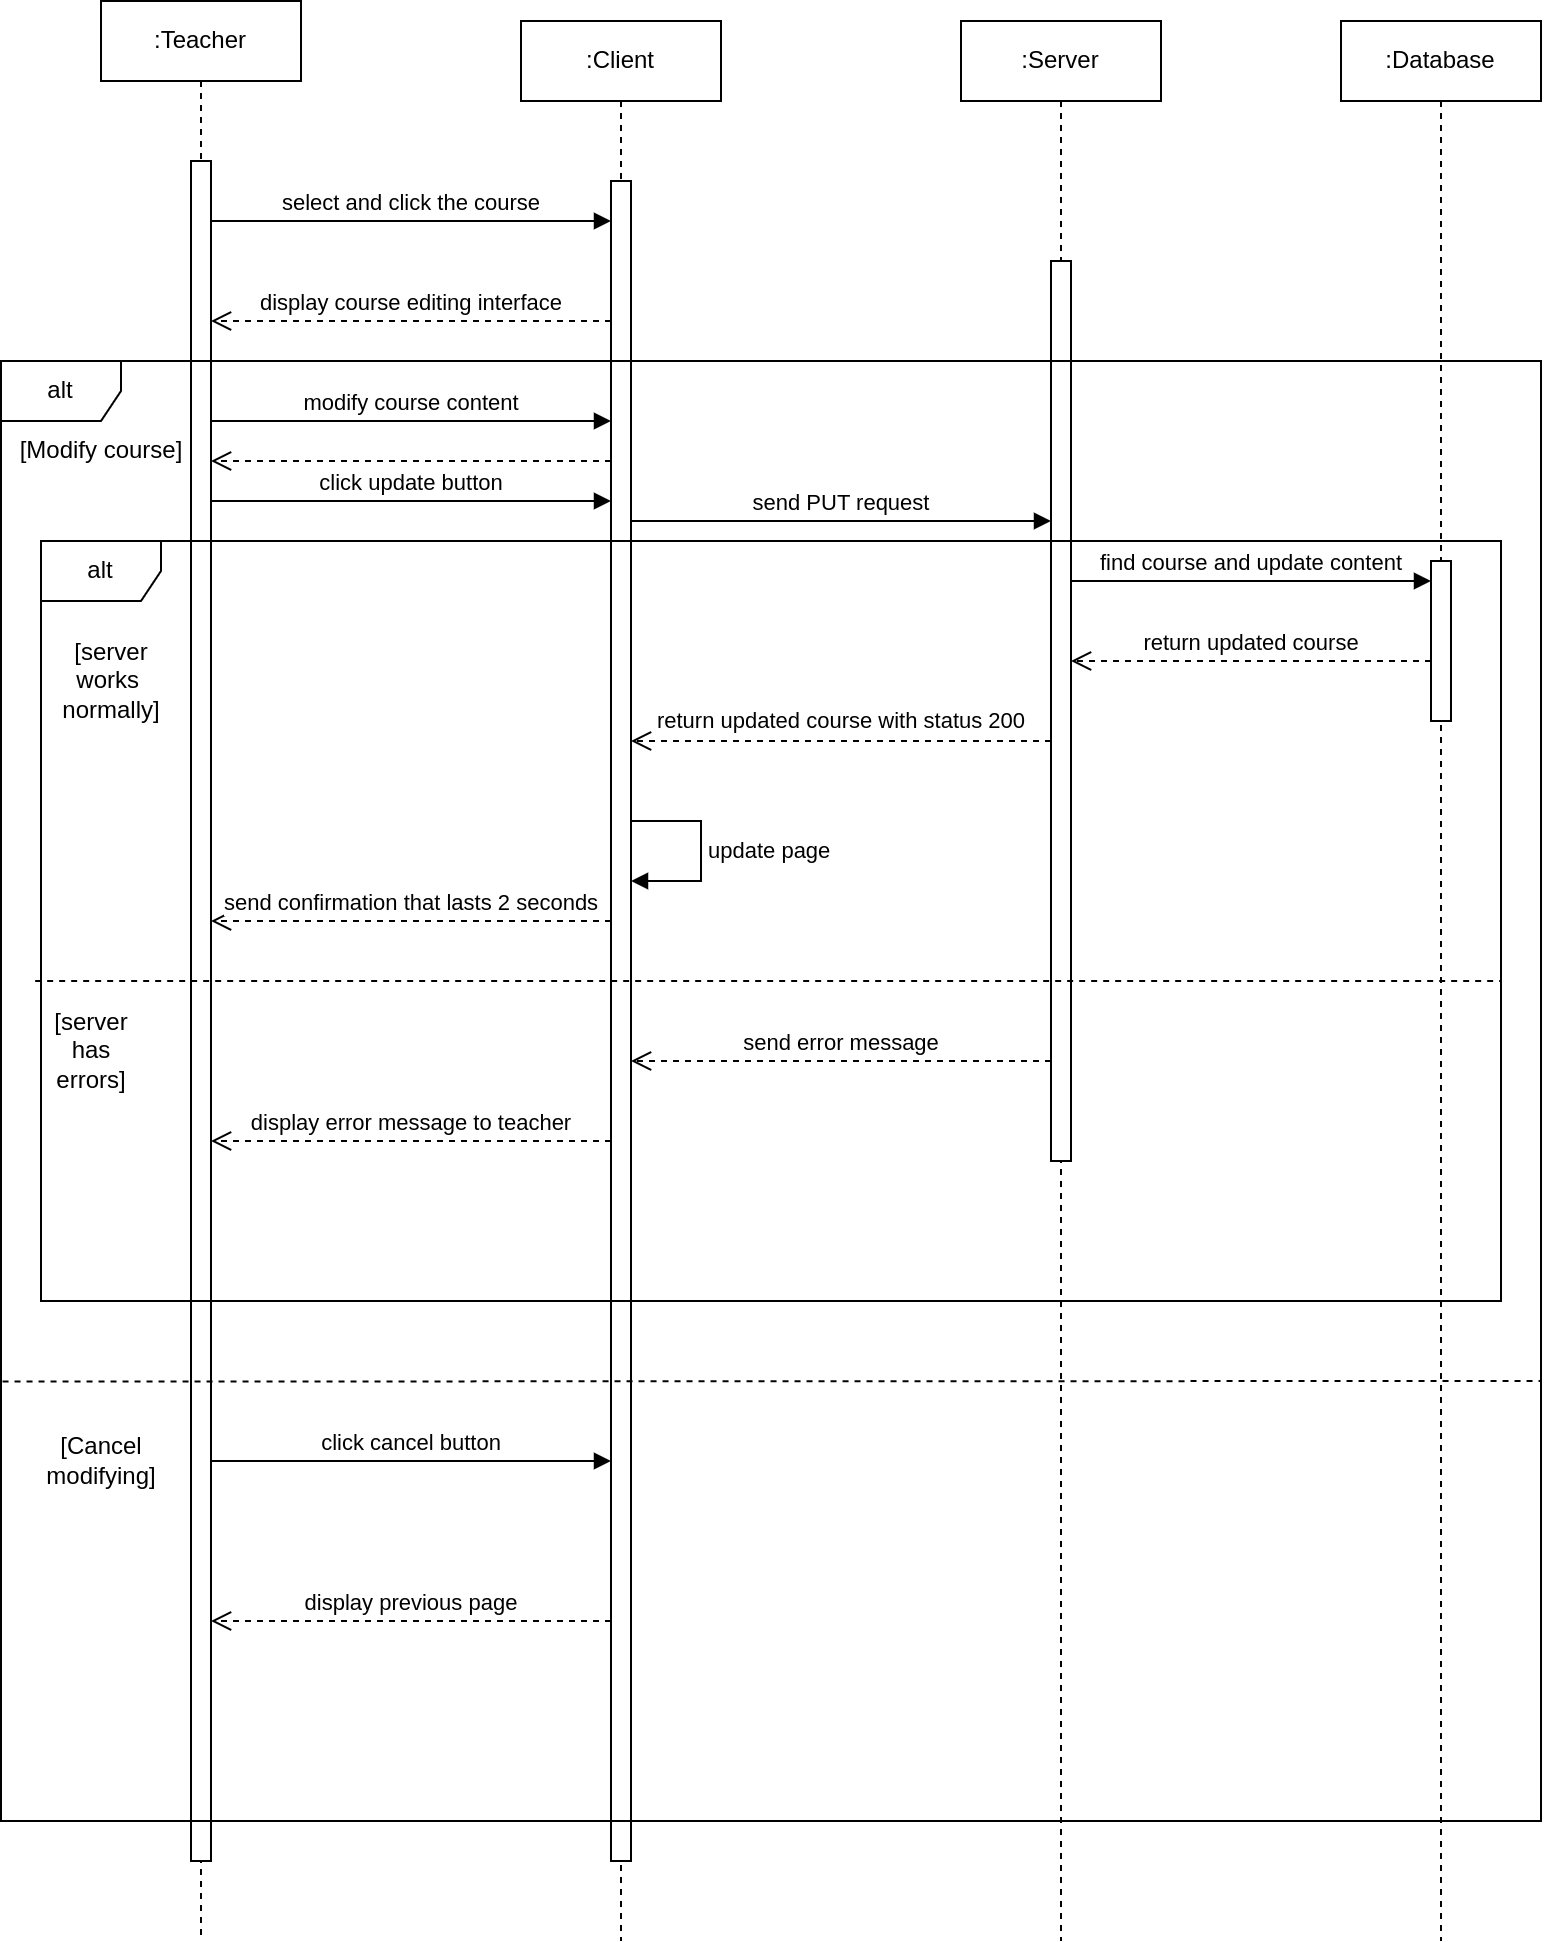

The diagram above was exported from draw.io. Its source (the exported page's mxGraphModel, read from the mxfile embedded in the PNG):
<mxGraphModel dx="907" dy="517" grid="1" gridSize="10" guides="1" tooltips="1" connect="1" arrows="1" fold="1" page="1" pageScale="1" pageWidth="827" pageHeight="1169" math="0" shadow="0">
  <root>
    <mxCell id="0" />
    <mxCell id="1" parent="0" />
    <mxCell id="Ken4gB9CAu5n4Aii_MN0-1" value=":Teacher" style="shape=umlLifeline;perimeter=lifelinePerimeter;whiteSpace=wrap;html=1;container=1;dropTarget=0;collapsible=0;recursiveResize=0;outlineConnect=0;portConstraint=eastwest;newEdgeStyle={&quot;edgeStyle&quot;:&quot;elbowEdgeStyle&quot;,&quot;elbow&quot;:&quot;vertical&quot;,&quot;curved&quot;:0,&quot;rounded&quot;:0};" parent="1" vertex="1">
      <mxGeometry x="60" y="30" width="100" height="970" as="geometry" />
    </mxCell>
    <mxCell id="Ken4gB9CAu5n4Aii_MN0-5" value="" style="html=1;points=[];perimeter=orthogonalPerimeter;outlineConnect=0;targetShapes=umlLifeline;portConstraint=eastwest;newEdgeStyle={&quot;edgeStyle&quot;:&quot;elbowEdgeStyle&quot;,&quot;elbow&quot;:&quot;vertical&quot;,&quot;curved&quot;:0,&quot;rounded&quot;:0};" parent="Ken4gB9CAu5n4Aii_MN0-1" vertex="1">
      <mxGeometry x="45" y="80" width="10" height="850" as="geometry" />
    </mxCell>
    <mxCell id="Ken4gB9CAu5n4Aii_MN0-2" value=":Client" style="shape=umlLifeline;perimeter=lifelinePerimeter;whiteSpace=wrap;html=1;container=1;dropTarget=0;collapsible=0;recursiveResize=0;outlineConnect=0;portConstraint=eastwest;newEdgeStyle={&quot;edgeStyle&quot;:&quot;elbowEdgeStyle&quot;,&quot;elbow&quot;:&quot;vertical&quot;,&quot;curved&quot;:0,&quot;rounded&quot;:0};" parent="1" vertex="1">
      <mxGeometry x="270" y="40" width="100" height="960" as="geometry" />
    </mxCell>
    <mxCell id="Ken4gB9CAu5n4Aii_MN0-6" value="" style="html=1;points=[];perimeter=orthogonalPerimeter;outlineConnect=0;targetShapes=umlLifeline;portConstraint=eastwest;newEdgeStyle={&quot;edgeStyle&quot;:&quot;elbowEdgeStyle&quot;,&quot;elbow&quot;:&quot;vertical&quot;,&quot;curved&quot;:0,&quot;rounded&quot;:0};" parent="Ken4gB9CAu5n4Aii_MN0-2" vertex="1">
      <mxGeometry x="45" y="80" width="10" height="840" as="geometry" />
    </mxCell>
    <mxCell id="Ken4gB9CAu5n4Aii_MN0-25" value="update page" style="html=1;align=left;spacingLeft=2;endArrow=block;rounded=0;edgeStyle=orthogonalEdgeStyle;curved=0;rounded=0;" parent="Ken4gB9CAu5n4Aii_MN0-2" source="Ken4gB9CAu5n4Aii_MN0-6" target="Ken4gB9CAu5n4Aii_MN0-6" edge="1">
      <mxGeometry relative="1" as="geometry">
        <mxPoint x="70" y="400" as="sourcePoint" />
        <Array as="points">
          <mxPoint x="90" y="400" />
          <mxPoint x="90" y="430" />
        </Array>
        <mxPoint x="75" y="430" as="targetPoint" />
      </mxGeometry>
    </mxCell>
    <mxCell id="Ken4gB9CAu5n4Aii_MN0-3" value=":Server" style="shape=umlLifeline;perimeter=lifelinePerimeter;whiteSpace=wrap;html=1;container=1;dropTarget=0;collapsible=0;recursiveResize=0;outlineConnect=0;portConstraint=eastwest;newEdgeStyle={&quot;edgeStyle&quot;:&quot;elbowEdgeStyle&quot;,&quot;elbow&quot;:&quot;vertical&quot;,&quot;curved&quot;:0,&quot;rounded&quot;:0};" parent="1" vertex="1">
      <mxGeometry x="490" y="40" width="100" height="960" as="geometry" />
    </mxCell>
    <mxCell id="Ken4gB9CAu5n4Aii_MN0-12" value="" style="html=1;points=[];perimeter=orthogonalPerimeter;outlineConnect=0;targetShapes=umlLifeline;portConstraint=eastwest;newEdgeStyle={&quot;edgeStyle&quot;:&quot;elbowEdgeStyle&quot;,&quot;elbow&quot;:&quot;vertical&quot;,&quot;curved&quot;:0,&quot;rounded&quot;:0};" parent="Ken4gB9CAu5n4Aii_MN0-3" vertex="1">
      <mxGeometry x="45" y="120" width="10" height="450" as="geometry" />
    </mxCell>
    <mxCell id="Ken4gB9CAu5n4Aii_MN0-4" value=":Database" style="shape=umlLifeline;perimeter=lifelinePerimeter;whiteSpace=wrap;html=1;container=1;dropTarget=0;collapsible=0;recursiveResize=0;outlineConnect=0;portConstraint=eastwest;newEdgeStyle={&quot;edgeStyle&quot;:&quot;elbowEdgeStyle&quot;,&quot;elbow&quot;:&quot;vertical&quot;,&quot;curved&quot;:0,&quot;rounded&quot;:0};" parent="1" vertex="1">
      <mxGeometry x="680" y="40" width="100" height="960" as="geometry" />
    </mxCell>
    <mxCell id="Ken4gB9CAu5n4Aii_MN0-15" value="" style="html=1;points=[];perimeter=orthogonalPerimeter;outlineConnect=0;targetShapes=umlLifeline;portConstraint=eastwest;newEdgeStyle={&quot;edgeStyle&quot;:&quot;elbowEdgeStyle&quot;,&quot;elbow&quot;:&quot;vertical&quot;,&quot;curved&quot;:0,&quot;rounded&quot;:0};" parent="Ken4gB9CAu5n4Aii_MN0-4" vertex="1">
      <mxGeometry x="45" y="270" width="10" height="80" as="geometry" />
    </mxCell>
    <mxCell id="Ken4gB9CAu5n4Aii_MN0-9" value="select and click the course" style="html=1;verticalAlign=bottom;endArrow=block;edgeStyle=elbowEdgeStyle;elbow=vertical;curved=0;rounded=0;" parent="1" source="Ken4gB9CAu5n4Aii_MN0-5" target="Ken4gB9CAu5n4Aii_MN0-6" edge="1">
      <mxGeometry width="80" relative="1" as="geometry">
        <mxPoint x="170" y="130" as="sourcePoint" />
        <mxPoint x="250" y="130" as="targetPoint" />
        <Array as="points">
          <mxPoint x="210" y="140" />
        </Array>
      </mxGeometry>
    </mxCell>
    <mxCell id="Ken4gB9CAu5n4Aii_MN0-10" value="display course editing interface" style="html=1;verticalAlign=bottom;endArrow=open;dashed=1;endSize=8;edgeStyle=elbowEdgeStyle;elbow=vertical;curved=0;rounded=0;" parent="1" source="Ken4gB9CAu5n4Aii_MN0-6" target="Ken4gB9CAu5n4Aii_MN0-5" edge="1">
      <mxGeometry relative="1" as="geometry">
        <mxPoint x="260" y="180" as="sourcePoint" />
        <mxPoint x="180" y="180" as="targetPoint" />
        <Array as="points">
          <mxPoint x="220" y="190" />
        </Array>
      </mxGeometry>
    </mxCell>
    <mxCell id="Ken4gB9CAu5n4Aii_MN0-11" value="modify course content" style="html=1;verticalAlign=bottom;endArrow=block;edgeStyle=elbowEdgeStyle;elbow=vertical;curved=0;rounded=0;" parent="1" source="Ken4gB9CAu5n4Aii_MN0-5" target="Ken4gB9CAu5n4Aii_MN0-6" edge="1">
      <mxGeometry width="80" relative="1" as="geometry">
        <mxPoint x="180" y="240" as="sourcePoint" />
        <mxPoint x="260" y="240" as="targetPoint" />
        <Array as="points">
          <mxPoint x="220" y="240" />
        </Array>
      </mxGeometry>
    </mxCell>
    <mxCell id="Ken4gB9CAu5n4Aii_MN0-13" value="send PUT request" style="html=1;verticalAlign=bottom;endArrow=block;edgeStyle=elbowEdgeStyle;elbow=vertical;curved=0;rounded=0;" parent="1" source="Ken4gB9CAu5n4Aii_MN0-6" target="Ken4gB9CAu5n4Aii_MN0-12" edge="1">
      <mxGeometry width="80" relative="1" as="geometry">
        <mxPoint x="360" y="260" as="sourcePoint" />
        <mxPoint x="440" y="260" as="targetPoint" />
        <Array as="points">
          <mxPoint x="500" y="290" />
          <mxPoint x="390" y="280" />
          <mxPoint x="410" y="250" />
        </Array>
      </mxGeometry>
    </mxCell>
    <mxCell id="Ken4gB9CAu5n4Aii_MN0-14" value="find course and update content" style="html=1;verticalAlign=bottom;endArrow=block;edgeStyle=elbowEdgeStyle;elbow=vertical;curved=0;rounded=0;" parent="1" source="Ken4gB9CAu5n4Aii_MN0-12" target="Ken4gB9CAu5n4Aii_MN0-15" edge="1">
      <mxGeometry width="80" relative="1" as="geometry">
        <mxPoint x="570" y="290" as="sourcePoint" />
        <mxPoint x="650" y="290" as="targetPoint" />
        <Array as="points">
          <mxPoint x="605" y="320" />
        </Array>
      </mxGeometry>
    </mxCell>
    <mxCell id="Ken4gB9CAu5n4Aii_MN0-17" value="return updated course" style="html=1;verticalAlign=bottom;endArrow=open;dashed=1;endSize=8;edgeStyle=elbowEdgeStyle;elbow=vertical;curved=0;rounded=0;" parent="1" source="Ken4gB9CAu5n4Aii_MN0-15" target="Ken4gB9CAu5n4Aii_MN0-12" edge="1">
      <mxGeometry relative="1" as="geometry">
        <mxPoint x="640" y="360" as="sourcePoint" />
        <mxPoint x="560" y="360" as="targetPoint" />
        <Array as="points">
          <mxPoint x="610" y="360" />
        </Array>
      </mxGeometry>
    </mxCell>
    <mxCell id="Ken4gB9CAu5n4Aii_MN0-18" value="" style="html=1;verticalAlign=bottom;endArrow=open;dashed=1;endSize=8;edgeStyle=elbowEdgeStyle;elbow=vertical;curved=0;rounded=0;" parent="1" source="Ken4gB9CAu5n4Aii_MN0-12" target="Ken4gB9CAu5n4Aii_MN0-6" edge="1">
      <mxGeometry relative="1" as="geometry">
        <mxPoint x="450" y="400" as="sourcePoint" />
        <mxPoint x="370" y="400" as="targetPoint" />
        <Array as="points">
          <mxPoint x="430" y="400" />
        </Array>
      </mxGeometry>
    </mxCell>
    <mxCell id="Ken4gB9CAu5n4Aii_MN0-19" value="return updated course with status 200" style="edgeLabel;html=1;align=center;verticalAlign=middle;resizable=0;points=[];" parent="Ken4gB9CAu5n4Aii_MN0-18" connectable="0" vertex="1">
      <mxGeometry x="0.2762" y="2" relative="1" as="geometry">
        <mxPoint x="29" y="-12" as="offset" />
      </mxGeometry>
    </mxCell>
    <mxCell id="Ken4gB9CAu5n4Aii_MN0-26" value="send confirmation that lasts 2 seconds" style="html=1;verticalAlign=bottom;endArrow=open;dashed=1;endSize=8;edgeStyle=elbowEdgeStyle;elbow=vertical;curved=0;rounded=0;" parent="1" source="Ken4gB9CAu5n4Aii_MN0-6" target="Ken4gB9CAu5n4Aii_MN0-5" edge="1">
      <mxGeometry relative="1" as="geometry">
        <mxPoint x="250" y="490" as="sourcePoint" />
        <mxPoint x="170" y="490" as="targetPoint" />
        <Array as="points">
          <mxPoint x="240" y="490" />
        </Array>
      </mxGeometry>
    </mxCell>
    <mxCell id="Ken4gB9CAu5n4Aii_MN0-27" value="alt" style="shape=umlFrame;whiteSpace=wrap;html=1;pointerEvents=0;" parent="1" vertex="1">
      <mxGeometry x="10" y="210" width="770" height="730" as="geometry" />
    </mxCell>
    <mxCell id="Ken4gB9CAu5n4Aii_MN0-30" value="[Modify course]" style="text;html=1;align=center;verticalAlign=middle;resizable=0;points=[];autosize=1;strokeColor=none;fillColor=none;" parent="1" vertex="1">
      <mxGeometry x="10" y="240" width="100" height="30" as="geometry" />
    </mxCell>
    <mxCell id="Ken4gB9CAu5n4Aii_MN0-31" value="alt" style="shape=umlFrame;whiteSpace=wrap;html=1;pointerEvents=0;" parent="1" vertex="1">
      <mxGeometry x="30" y="300" width="730" height="380" as="geometry" />
    </mxCell>
    <mxCell id="Ken4gB9CAu5n4Aii_MN0-34" value="[server&lt;br&gt;works&amp;nbsp;&lt;br&gt;normally]" style="text;html=1;align=center;verticalAlign=middle;resizable=0;points=[];autosize=1;strokeColor=none;fillColor=none;" parent="1" vertex="1">
      <mxGeometry x="30" y="340" width="70" height="60" as="geometry" />
    </mxCell>
    <mxCell id="Ken4gB9CAu5n4Aii_MN0-35" value="" style="endArrow=none;dashed=1;html=1;rounded=0;exitX=-0.004;exitY=0.579;exitDx=0;exitDy=0;exitPerimeter=0;" parent="1" source="Ken4gB9CAu5n4Aii_MN0-31" edge="1">
      <mxGeometry width="50" height="50" relative="1" as="geometry">
        <mxPoint x="380" y="550" as="sourcePoint" />
        <mxPoint x="760" y="520" as="targetPoint" />
        <Array as="points">
          <mxPoint x="390" y="520" />
        </Array>
      </mxGeometry>
    </mxCell>
    <mxCell id="Ken4gB9CAu5n4Aii_MN0-36" value="[server&lt;br&gt;has&lt;br&gt;errors]" style="text;html=1;align=center;verticalAlign=middle;resizable=0;points=[];autosize=1;strokeColor=none;fillColor=none;" parent="1" vertex="1">
      <mxGeometry x="25" y="525" width="60" height="60" as="geometry" />
    </mxCell>
    <mxCell id="Ken4gB9CAu5n4Aii_MN0-37" value="send error message" style="html=1;verticalAlign=bottom;endArrow=open;dashed=1;endSize=8;edgeStyle=elbowEdgeStyle;elbow=vertical;curved=0;rounded=0;" parent="1" source="Ken4gB9CAu5n4Aii_MN0-12" target="Ken4gB9CAu5n4Aii_MN0-6" edge="1">
      <mxGeometry relative="1" as="geometry">
        <mxPoint x="490" y="560" as="sourcePoint" />
        <mxPoint x="410" y="560" as="targetPoint" />
        <Array as="points">
          <mxPoint x="430" y="560" />
        </Array>
      </mxGeometry>
    </mxCell>
    <mxCell id="Ken4gB9CAu5n4Aii_MN0-38" value="display error message to teacher" style="html=1;verticalAlign=bottom;endArrow=open;dashed=1;endSize=8;edgeStyle=elbowEdgeStyle;elbow=vertical;curved=0;rounded=0;" parent="1" source="Ken4gB9CAu5n4Aii_MN0-6" target="Ken4gB9CAu5n4Aii_MN0-5" edge="1">
      <mxGeometry relative="1" as="geometry">
        <mxPoint x="250" y="600" as="sourcePoint" />
        <mxPoint x="170" y="600" as="targetPoint" />
        <Array as="points">
          <mxPoint x="230" y="600" />
        </Array>
      </mxGeometry>
    </mxCell>
    <mxCell id="Ken4gB9CAu5n4Aii_MN0-39" value="" style="endArrow=none;dashed=1;html=1;rounded=0;exitX=0.001;exitY=0.699;exitDx=0;exitDy=0;exitPerimeter=0;" parent="1" source="Ken4gB9CAu5n4Aii_MN0-27" edge="1">
      <mxGeometry width="50" height="50" relative="1" as="geometry">
        <mxPoint x="370" y="770" as="sourcePoint" />
        <mxPoint x="780" y="720" as="targetPoint" />
      </mxGeometry>
    </mxCell>
    <mxCell id="Ken4gB9CAu5n4Aii_MN0-40" value="[Cancel&lt;br&gt;modifying]" style="text;html=1;align=center;verticalAlign=middle;resizable=0;points=[];autosize=1;strokeColor=none;fillColor=none;" parent="1" vertex="1">
      <mxGeometry x="20" y="740" width="80" height="40" as="geometry" />
    </mxCell>
    <mxCell id="Ken4gB9CAu5n4Aii_MN0-41" value="click cancel button" style="html=1;verticalAlign=bottom;endArrow=block;edgeStyle=elbowEdgeStyle;elbow=vertical;curved=0;rounded=0;" parent="1" source="Ken4gB9CAu5n4Aii_MN0-5" target="Ken4gB9CAu5n4Aii_MN0-6" edge="1">
      <mxGeometry width="80" relative="1" as="geometry">
        <mxPoint x="170" y="760" as="sourcePoint" />
        <mxPoint x="250" y="760" as="targetPoint" />
        <Array as="points">
          <mxPoint x="210" y="760" />
        </Array>
      </mxGeometry>
    </mxCell>
    <mxCell id="Ken4gB9CAu5n4Aii_MN0-42" value="display previous page" style="html=1;verticalAlign=bottom;endArrow=open;dashed=1;endSize=8;edgeStyle=elbowEdgeStyle;elbow=vertical;curved=0;rounded=0;" parent="1" source="Ken4gB9CAu5n4Aii_MN0-6" target="Ken4gB9CAu5n4Aii_MN0-5" edge="1">
      <mxGeometry relative="1" as="geometry">
        <mxPoint x="250" y="820" as="sourcePoint" />
        <mxPoint x="170" y="820" as="targetPoint" />
        <Array as="points">
          <mxPoint x="240" y="840" />
        </Array>
      </mxGeometry>
    </mxCell>
    <mxCell id="Ken4gB9CAu5n4Aii_MN0-44" value="click update button" style="html=1;verticalAlign=bottom;endArrow=block;edgeStyle=elbowEdgeStyle;elbow=vertical;curved=0;rounded=0;" parent="1" source="Ken4gB9CAu5n4Aii_MN0-5" target="Ken4gB9CAu5n4Aii_MN0-6" edge="1">
      <mxGeometry width="80" relative="1" as="geometry">
        <mxPoint x="170" y="270" as="sourcePoint" />
        <mxPoint x="250" y="270" as="targetPoint" />
        <Array as="points">
          <mxPoint x="260" y="280" />
          <mxPoint x="220" y="270" />
        </Array>
      </mxGeometry>
    </mxCell>
    <mxCell id="Ken4gB9CAu5n4Aii_MN0-45" value="" style="html=1;verticalAlign=bottom;endArrow=open;dashed=1;endSize=8;edgeStyle=elbowEdgeStyle;elbow=vertical;curved=0;rounded=0;" parent="1" source="Ken4gB9CAu5n4Aii_MN0-6" target="Ken4gB9CAu5n4Aii_MN0-5" edge="1">
      <mxGeometry relative="1" as="geometry">
        <mxPoint x="260" y="260" as="sourcePoint" />
        <mxPoint x="180" y="260" as="targetPoint" />
        <Array as="points">
          <mxPoint x="220" y="260" />
        </Array>
      </mxGeometry>
    </mxCell>
  </root>
</mxGraphModel>